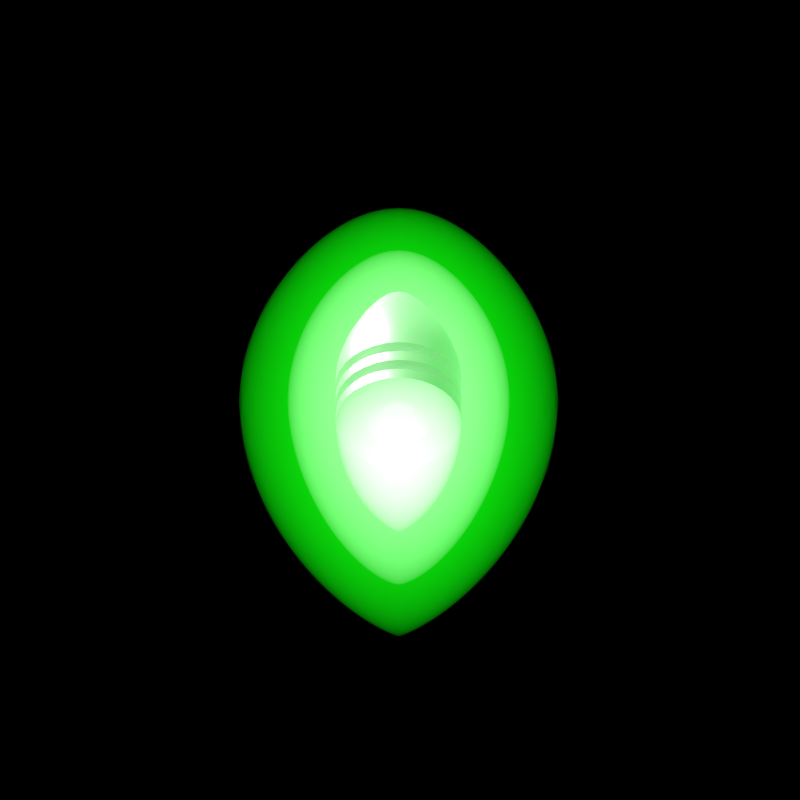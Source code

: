# Source: Large_Hybrid_Fusion.blend  (saved by Blender 3.0.42; exported with 4.5.12 LTS)
import bpy
from mathutils import Matrix  # noqa: F401  (used for matrix-valued properties, if any)

bpy.ops.wm.read_factory_settings(use_empty=True)
scene = bpy.context.scene
scene.name = 'Scene'

# ---- collections
col_outfit_camera = bpy.data.collections.new('Outfit Camera'); scene.collection.children.link(col_outfit_camera)
col_top_camera = bpy.data.collections.new('Top Camera'); scene.collection.children.link(col_top_camera)
col_nova_camera = bpy.data.collections.new('Nova Camera'); scene.collection.children.link(col_nova_camera)
col_outfit = bpy.data.collections.new('Outfit'); scene.collection.children.link(col_outfit)

# ---- materials (node trees are filled in below, after node groups)
mat_material = bpy.data.materials.new('Material')
mat_bullet = bpy.data.materials.new('Bullet')
mat_bullet.diffuse_color = (0.6172, 0.6172, 0.6172, 1.0)
mat_inner_glow = bpy.data.materials.new('Inner Glow')
mat_inner_glow.diffuse_color = (1.0, 1.0, 1.0, 1.0)
mat_outer_glow = bpy.data.materials.new('Outer Glow')
mat_outer_glow.diffuse_color = (0.5457, 1.0, 0.5457, 1.0)
mat_outer_green = bpy.data.materials.new('Outer Green')
mat_outer_green.diffuse_color = (0.005181, 0.9911, 0.005182, 1.0)

# ---- node groups
ng_auto_smooth = bpy.data.node_groups.new('Auto Smooth', 'GeometryNodeTree')
_s = ng_auto_smooth.interface.new_socket(name='Geometry', in_out='OUTPUT', socket_type='NodeSocketGeometry')
_s = ng_auto_smooth.interface.new_socket(name='Geometry', in_out='INPUT', socket_type='NodeSocketGeometry')
_s = ng_auto_smooth.interface.new_socket(name='Angle', in_out='INPUT', socket_type='NodeSocketFloat')
_s.subtype = 'ANGLE'
_s.min_value = 0.0
_s.max_value = 3.142
ng_auto_smooth.is_modifier = True
_N = ng_auto_smooth.nodes; _L = ng_auto_smooth.links
n0 = _N.new('NodeGroupOutput'); n0.name = 'Group Output'; n0.location = (480, -100)
n1 = _N.new('NodeGroupInput'); n1.name = 'Group Input'; n1.location = (-420, -300)
n2 = _N.new('NodeGroupInput'); n2.name = 'Group Input.001'; n2.location = (-60, -100)
n3 = _N.new('GeometryNodeSetShadeSmooth'); n3.name = 'Set Shade Smooth'; n3.location = (120, -100)
n3.domain = 'EDGE'
n4 = _N.new('GeometryNodeSetShadeSmooth'); n4.name = 'Set Shade Smooth.001'; n4.location = (300, -100)
n5 = _N.new('GeometryNodeInputMeshEdgeAngle'); n5.name = 'Edge Angle'; n5.location = (-420, -220)
n6 = _N.new('GeometryNodeInputEdgeSmooth'); n6.name = 'Is Edge Smooth'; n6.location = (-60, -160)
n7 = _N.new('GeometryNodeInputShadeSmooth'); n7.name = 'Is Face Smooth'; n7.location = (-240, -340)
n8 = _N.new('FunctionNodeBooleanMath'); n8.name = 'Boolean Math'; n8.location = (-60, -220)
n9 = _N.new('FunctionNodeCompare'); n9.name = 'Compare'; n9.location = (-240, -180)
n9.operation = 'LESS_EQUAL'
_L.new(n5.outputs[0], n9.inputs[0])
_L.new(n4.outputs[0], n0.inputs[0])
_L.new(n1.outputs[1], n9.inputs[1])
_L.new(n9.outputs[0], n8.inputs[0])
_L.new(n7.outputs[0], n8.inputs[1])
_L.new(n2.outputs[0], n3.inputs[0])
_L.new(n6.outputs[0], n3.inputs[1])
_L.new(n3.outputs[0], n4.inputs[0])
_L.new(n8.outputs[0], n3.inputs[2])
n0.is_active_output = True

# ---- material node trees
mat_material.use_nodes = True; mat_material.node_tree.nodes.clear()
_N = mat_material.node_tree.nodes; _L = mat_material.node_tree.links
n0 = _N.new('ShaderNodeOutputMaterial'); n0.name = 'Material Output'; n0.location = (300, 300)
n1 = _N.new('ShaderNodeEmission'); n1.name = 'Emission'; n1.location = (10, 300)
n1.inputs[1].default_value = 0.5
_L.new(n1.outputs[0], n0.inputs[0])
n0.is_active_output = True
mat_bullet.use_nodes = True; mat_bullet.node_tree.nodes.clear()
_N = mat_bullet.node_tree.nodes; _L = mat_bullet.node_tree.links
n0 = _N.new('ShaderNodeOutputMaterial'); n0.name = 'Material Output'; n0.location = (300, 300)
n1 = _N.new('ShaderNodeBsdfPrincipled'); n1.name = 'Principled BSDF'; n1.location = (10, 300)
n1.distribution = 'GGX'
n1.subsurface_method = 'BURLEY'
n1.inputs[0].default_value = (0.6172, 0.6172, 0.6172, 1.0)
n1.inputs[1].default_value = 0.7
n1.inputs[3].default_value = 1.45
n1.inputs[27].default_value = (0.0, 0.0, 0.0, 1.0)
n1.inputs[28].default_value = 1.0
_L.new(n1.outputs[0], n0.inputs[0])
n0.is_active_output = True
mat_inner_glow.use_nodes = True; mat_inner_glow.node_tree.nodes.clear()
_N = mat_inner_glow.node_tree.nodes; _L = mat_inner_glow.node_tree.links
n0 = _N.new('ShaderNodeOutputMaterial'); n0.name = 'Material Output'; n0.location = (337, 300)
n1 = _N.new('ShaderNodeEmission'); n1.name = 'Emission'; n1.location = (-87, 262)
n1.inputs[1].default_value = 0.8
_L.new(n1.outputs[0], n0.inputs[1])
n0.is_active_output = True
mat_outer_glow.use_nodes = True; mat_outer_glow.node_tree.nodes.clear()
_N = mat_outer_glow.node_tree.nodes; _L = mat_outer_glow.node_tree.links
n0 = _N.new('ShaderNodeOutputMaterial'); n0.name = 'Material Output'; n0.location = (337, 300)
n1 = _N.new('ShaderNodeEmission'); n1.name = 'Emission'; n1.location = (-87, 262)
n1.inputs[0].default_value = (0.5457, 1.0, 0.5457, 1.0)
n1.inputs[1].default_value = 0.4
_L.new(n1.outputs[0], n0.inputs[1])
n0.is_active_output = True
mat_outer_green.use_nodes = True; mat_outer_green.node_tree.nodes.clear()
_N = mat_outer_green.node_tree.nodes; _L = mat_outer_green.node_tree.links
n0 = _N.new('ShaderNodeOutputMaterial'); n0.name = 'Material Output'; n0.location = (337, 300)
n1 = _N.new('ShaderNodeEmission'); n1.name = 'Emission'; n1.location = (-87, 262)
n1.inputs[0].default_value = (0.005181, 0.9911, 0.005182, 1.0)
n1.inputs[1].default_value = 0.4
_L.new(n1.outputs[0], n0.inputs[1])
n0.is_active_output = True

# ---- world
world_world = bpy.data.worlds.new('World'); scene.world = world_world
world_world.color = (0.0, 0.0, 0.0)
world_world.use_sun_shadow = False
world_world.sun_shadow_jitter_overblur = 0.0
world_world.cycles.sampling_method = 'NONE'
world_world.cycles.sample_map_resolution = 256

# ---- cameras
cam_camera_002 = bpy.data.cameras.new('Camera.002')
cam_camera_002.type = 'ORTHO'
cam_camera_002.clip_end = 100.0
cam_camera_002.lens = 441.0
cam_camera_002.sensor_width = 32.0
cam_camera_002.sensor_height = 18.0
cam_camera_002.ortho_scale = 1.1
cam_camera_002.show_background_images = True
cam_camera_002.dof.focus_distance = 0.0
cam_camera_001 = bpy.data.cameras.new('Camera.001')
cam_camera_001.type = 'ORTHO'
cam_camera_001.clip_end = 100.0
cam_camera_001.lens = 170.0
cam_camera_001.sensor_width = 32.0
cam_camera_001.sensor_height = 18.0
cam_camera_001.ortho_scale = 5.0
cam_camera_001.show_composition_thirds = True
cam_camera_001.dof.focus_distance = 0.0
cam_camera_003 = bpy.data.cameras.new('Camera.003')
cam_camera_003.type = 'ORTHO'
cam_camera_003.clip_end = 100.0
cam_camera_003.lens = 170.0
cam_camera_003.sensor_width = 32.0
cam_camera_003.sensor_height = 18.0
cam_camera_003.ortho_scale = 5.0
cam_camera_003.show_composition_thirds = True
cam_camera_003.dof.focus_distance = 0.0

# ---- lights
light_lamp_002 = bpy.data.lights.new('Lamp.002', 'POINT')
light_lamp_002.transmission_factor = 0.0
light_lamp_002.cutoff_distance = 30.0
light_lamp_002.energy = 500.0
light_lamp_002.shadow_buffer_clip_start = 1.001
light_lamp_002.shadow_soft_size = 1.0
light_lamp_002.shadow_maximum_resolution = 0.006
light_lamp_002.use_absolute_resolution = True
light_lamp_002.cycles.use_multiple_importance_sampling = False
light_sun_002 = bpy.data.lights.new('Sun.002', 'SUN')
light_sun_002.transmission_factor = 0.0
light_sun_002.angle = 1.571
light_sun_002.energy = 2.5
light_sun_002.shadow_buffer_clip_start = 0.5
light_sun_002.shadow_soft_size = 1.0
light_sun_002.shadow_cascade_max_distance = 1000.0
light_sun_002.cycles.use_multiple_importance_sampling = False
light_point_001 = bpy.data.lights.new('Point.001', 'POINT')
light_point_001.color = (0.7187, 0.8527, 1.0)
light_point_001.transmission_factor = 0.0
light_point_001.energy = 2000.0
light_point_001.shadow_buffer_clip_start = 0.5
light_point_001.shadow_soft_size = 0.1
light_point_001.shadow_maximum_resolution = 0.006
light_point_001.use_absolute_resolution = True
light_point_001.cycles.use_multiple_importance_sampling = False
light_sun_001 = bpy.data.lights.new('Sun.001', 'SUN')
light_sun_001.transmission_factor = 0.0
light_sun_001.angle = 0.1993
light_sun_001.energy = 5.0
light_sun_001.shadow_buffer_clip_start = 0.5
light_sun_001.shadow_soft_size = 0.1
light_sun_001.shadow_cascade_max_distance = 1000.0
light_sun_001.cycles.use_multiple_importance_sampling = False
light_point_002 = bpy.data.lights.new('Point.002', 'POINT')
light_point_002.color = (0.7187, 0.8527, 1.0)
light_point_002.transmission_factor = 0.0
light_point_002.energy = 2000.0
light_point_002.shadow_buffer_clip_start = 0.5
light_point_002.shadow_soft_size = 0.1
light_point_002.shadow_maximum_resolution = 0.006
light_point_002.use_absolute_resolution = True
light_point_002.cycles.use_multiple_importance_sampling = False
light_sun_003 = bpy.data.lights.new('Sun.003', 'SUN')
light_sun_003.transmission_factor = 0.0
light_sun_003.angle = 0.1993
light_sun_003.energy = 5.0
light_sun_003.shadow_buffer_clip_start = 0.5
light_sun_003.shadow_soft_size = 0.1
light_sun_003.shadow_cascade_max_distance = 1000.0
light_sun_003.cycles.use_multiple_importance_sampling = False

# ---- meshes
me_mesh = bpy.data.meshes.new('Mesh')
me_mesh.from_pydata([(0.0, 0.0, 0.0), (0.05143, 0.01335, 0.0), (0.1069, 0.05095, 0.0), (0.1647, 0.1092, 0.0), (0.2234, 0.1844, 0.0), (0.2812, 0.2729, 0.0), (0.3365, 0.3712, 0.0), (0.3878, 0.4754, 0.0), (0.4334, 0.5821, 0.0), (0.4716, 0.6876, 0.0), (0.501, 0.7882, 0.0), (0.5198, 0.8802, 0.0), (0.5264, 0.9601, 0.0), (0.0, 0.0, 0.0), (0.05044, 0.01335, 0.01003), (0.1048, 0.05095, 0.02085), (0.1616, 0.1092, 0.03214), (0.2191, 0.1844, 0.04358), (0.2758, 0.2729, 0.05485), (0.33, 0.3712, 0.06565), (0.3803, 0.4754, 0.07565), (0.425, 0.5821, 0.08455), (0.4626, 0.6876, 0.09201), (0.4914, 0.7882, 0.09774), (0.5098, 0.8802, 0.1014), (0.5163, 0.9601, 0.1027), (0.0, 0.0, 0.0), (0.04751, 0.01335, 0.01968), (0.09874, 0.05095, 0.0409), (0.1522, 0.1092, 0.06304), (0.2064, 0.1844, 0.08548), (0.2598, 0.2729, 0.1076), (0.3109, 0.3712, 0.1288), (0.3583, 0.4754, 0.1484), (0.4004, 0.5821, 0.1658), (0.4357, 0.6876, 0.1805), (0.4628, 0.7882, 0.1917), (0.4802, 0.8802, 0.1989), (0.4863, 0.9601, 0.2014), (0.0, 0.0, 0.0), (0.04276, 0.01335, 0.02857), (0.08886, 0.05095, 0.05938), (0.137, 0.1092, 0.09152), (0.1857, 0.1844, 0.1241), (0.2338, 0.2729, 0.1562), (0.2798, 0.3712, 0.187), (0.3224, 0.4754, 0.2154), (0.3603, 0.5821, 0.2408), (0.3922, 0.6876, 0.262), (0.4165, 0.7882, 0.2783), (0.4322, 0.8802, 0.2888), (0.4377, 0.9601, 0.2924), (0.0, 0.0, 0.0), (0.03636, 0.01335, 0.03636), (0.07557, 0.05095, 0.07557), (0.1165, 0.1092, 0.1165), (0.1579, 0.1844, 0.1579), (0.1988, 0.2729, 0.1988), (0.2379, 0.3712, 0.2379), (0.2742, 0.4754, 0.2742), (0.3064, 0.5821, 0.3064), (0.3335, 0.6876, 0.3335), (0.3542, 0.7882, 0.3542), (0.3675, 0.8802, 0.3675), (0.3722, 0.9601, 0.3722), (0.0, 0.0, 0.0), (0.02857, 0.01335, 0.04276), (0.05938, 0.05095, 0.08886), (0.09152, 0.1092, 0.137), (0.1241, 0.1844, 0.1857), (0.1562, 0.2729, 0.2338), (0.187, 0.3712, 0.2798), (0.2154, 0.4754, 0.3224), (0.2408, 0.5821, 0.3603), (0.262, 0.6876, 0.3922), (0.2783, 0.7882, 0.4165), (0.2888, 0.8802, 0.4322), (0.2924, 0.9601, 0.4377), (0.0, 0.0, 0.0), (0.01968, 0.01335, 0.04751), (0.0409, 0.05095, 0.09874), (0.06304, 0.1092, 0.1522), (0.08548, 0.1844, 0.2064), (0.1076, 0.2729, 0.2598), (0.1288, 0.3712, 0.3109), (0.1484, 0.4754, 0.3583), (0.1658, 0.5821, 0.4004), (0.1805, 0.6876, 0.4357), (0.1917, 0.7882, 0.4628), (0.1989, 0.8802, 0.4802), (0.2014, 0.9601, 0.4863), (0.0, 0.0, 0.0), (0.01003, 0.01335, 0.05044), (0.02085, 0.05095, 0.1048), (0.03214, 0.1092, 0.1616), (0.04358, 0.1844, 0.2191), (0.05485, 0.2729, 0.2758), (0.06565, 0.3712, 0.33), (0.07565, 0.4754, 0.3803), (0.08455, 0.5821, 0.425), (0.09201, 0.6876, 0.4626), (0.09774, 0.7882, 0.4914), (0.1014, 0.8802, 0.5098), (0.1027, 0.9601, 0.5163), (0.0, 0.0, 0.0), (-3.725e-09, 0.01335, 0.05143), (3.725e-09, 0.05095, 0.1069), (0.0, 0.1092, 0.1647), (1.118e-08, 0.1844, 0.2234), (1.49e-08, 0.2729, 0.2812), (2.235e-08, 0.3712, 0.3365), (1.49e-08, 0.4754, 0.3878), (9.686e-08, 0.5821, 0.4334), (8.941e-08, 0.6876, 0.4716), (1.118e-07, 0.7882, 0.501), (1.043e-07, 0.8802, 0.5198), (1.043e-07, 0.9601, 0.5264), (0.5264, 1.487, 0.0), (0.5163, 1.487, 0.1027), (0.4863, 1.487, 0.2014), (0.4377, 1.487, 0.2924), (0.3722, 1.487, 0.3722), (0.2924, 1.487, 0.4377), (0.2014, 1.487, 0.4863), (0.1027, 1.487, 0.5163), (1.043e-07, 1.487, 0.5264), (0.4863, 1.066, 0.2014), (0.4863, 1.171, 0.2014), (0.4863, 1.276, 0.2014), (0.4863, 1.382, 0.2014), (0.4377, 1.382, 0.2924), (0.4377, 1.276, 0.2924), (0.4377, 1.171, 0.2924), (0.4377, 1.066, 0.2924), (0.2014, 1.066, 0.4863), (0.2014, 1.171, 0.4863), (0.2014, 1.276, 0.4863), (0.2014, 1.382, 0.4863), (0.1027, 1.382, 0.5163), (0.1027, 1.276, 0.5163), (0.1027, 1.171, 0.5163), (0.1027, 1.066, 0.5163), (0.2924, 1.066, 0.4377), (0.2924, 1.171, 0.4377), (0.2924, 1.276, 0.4377), (0.2924, 1.382, 0.4377), (0.5264, 1.066, 0.0), (0.5264, 1.171, 0.0), (0.5264, 1.276, 0.0), (0.5264, 1.382, 0.0), (0.5163, 1.382, 0.1027), (0.5163, 1.276, 0.1027), (0.5163, 1.171, 0.1027), (0.5163, 1.066, 0.1027), (0.3722, 1.066, 0.3722), (0.3722, 1.171, 0.3722), (0.3722, 1.276, 0.3722), (0.3722, 1.382, 0.3722), (1.043e-07, 1.382, 0.5264), (1.043e-07, 1.276, 0.5264), (1.043e-07, 1.171, 0.5264), (1.043e-07, 1.066, 0.5264), (0.3891, 1.066, 0.1612), (0.3891, 1.171, 0.1612), (0.3501, 1.171, 0.234), (0.3501, 1.066, 0.234), (0.1612, 1.066, 0.3891), (0.1612, 1.171, 0.3891), (0.08216, 1.171, 0.413), (0.08216, 1.066, 0.413), (0.234, 1.066, 0.3501), (0.234, 1.171, 0.3501), (0.4211, 1.066, 0.0), (0.4211, 1.171, 0.0), (0.413, 1.171, 0.08216), (0.413, 1.066, 0.08216), (0.2978, 1.066, 0.2978), (0.2978, 1.171, 0.2978), (8.345e-08, 1.171, 0.4211), (8.345e-08, 1.066, 0.4211), (0.3891, 1.276, 0.1612), (0.3891, 1.382, 0.1612), (0.3501, 1.382, 0.234), (0.3501, 1.276, 0.234), (0.1612, 1.276, 0.3891), (0.1612, 1.382, 0.3891), (0.08216, 1.382, 0.413), (0.08216, 1.276, 0.413), (0.234, 1.276, 0.3501), (0.234, 1.382, 0.3501), (0.4211, 1.276, 0.0), (0.4211, 1.382, 0.0), (0.413, 1.382, 0.08216), (0.413, 1.276, 0.08216), (0.2978, 1.276, 0.2978), (0.2978, 1.382, 0.2978), (8.345e-08, 1.382, 0.4211), (8.345e-08, 1.276, 0.4211), (0.2632, 1.487, 0.0), (0.2581, 1.487, 0.05135), (0.2432, 1.487, 0.1007), (0.2188, 1.487, 0.1462), (0.1861, 1.487, 0.1861), (0.1462, 1.487, 0.2188), (0.1007, 1.487, 0.2432), (0.05135, 1.487, 0.2581), (5.215e-08, 1.487, 0.2632), (0.1316, 1.382, 0.0), (0.1291, 1.382, 0.02567), (0.1216, 1.382, 0.05036), (0.1094, 1.382, 0.07311), (0.09305, 1.382, 0.09305), (0.07311, 1.382, 0.1094), (0.05036, 1.382, 0.1216), (0.02567, 1.382, 0.1291), (2.608e-08, 1.382, 0.1316), (2.608e-08, 1.382, 0.0)], [], [(7, 8, 21, 20), (4, 5, 18, 17), (11, 12, 25, 24), (1, 2, 15, 14), (8, 9, 22, 21), (5, 6, 19, 18), (2, 3, 16, 15), (9, 10, 23, 22), (6, 7, 20, 19), (3, 4, 17, 16), (10, 11, 24, 23), (0, 1, 14, 13), (15, 16, 29, 28), (22, 23, 36, 35), (19, 20, 33, 32), (16, 17, 30, 29), (23, 24, 37, 36), (13, 14, 27, 26), (20, 21, 34, 33), (17, 18, 31, 30), (24, 25, 38, 37), (14, 15, 28, 27), (21, 22, 35, 34), (18, 19, 32, 31), (30, 31, 44, 43), (37, 38, 51, 50), (27, 28, 41, 40), (34, 35, 48, 47), (31, 32, 45, 44), (28, 29, 42, 41), (35, 36, 49, 48), (32, 33, 46, 45), (29, 30, 43, 42), (36, 37, 50, 49), (26, 27, 40, 39), (33, 34, 47, 46), (42, 43, 56, 55), (49, 50, 63, 62), (39, 40, 53, 52), (46, 47, 60, 59), (43, 44, 57, 56), (50, 51, 64, 63), (40, 41, 54, 53), (47, 48, 61, 60), (44, 45, 58, 57), (41, 42, 55, 54), (48, 49, 62, 61), (45, 46, 59, 58), (57, 58, 71, 70), (54, 55, 68, 67), (61, 62, 75, 74), (58, 59, 72, 71), (55, 56, 69, 68), (62, 63, 76, 75), (52, 53, 66, 65), (59, 60, 73, 72), (56, 57, 70, 69), (63, 64, 77, 76), (53, 54, 67, 66), (60, 61, 74, 73), (69, 70, 83, 82), (76, 77, 90, 89), (66, 67, 80, 79), (73, 74, 87, 86), (70, 71, 84, 83), (67, 68, 81, 80), (74, 75, 88, 87), (71, 72, 85, 84), (68, 69, 82, 81), (75, 76, 89, 88), (65, 66, 79, 78), (72, 73, 86, 85), (84, 85, 98, 97), (81, 82, 95, 94), (88, 89, 102, 101), (78, 79, 92, 91), (85, 86, 99, 98), (82, 83, 96, 95), (89, 90, 103, 102), (79, 80, 93, 92), (86, 87, 100, 99), (83, 84, 97, 96), (80, 81, 94, 93), (87, 88, 101, 100), (96, 97, 110, 109), (93, 94, 107, 106), (100, 101, 114, 113), (97, 98, 111, 110), (94, 95, 108, 107), (101, 102, 115, 114), (91, 92, 105, 104), (98, 99, 112, 111), (95, 96, 109, 108), (102, 103, 116, 115), (92, 93, 106, 105), (99, 100, 113, 112), (130, 129, 119, 120), (138, 137, 123, 124), (137, 145, 122, 123), (150, 149, 117, 118), (129, 150, 118, 119), (145, 157, 121, 122), (158, 138, 124, 125), (157, 130, 120, 121), (64, 51, 133, 154), (143, 135, 167, 171), (155, 132, 131, 156), (157, 145, 189, 195), (116, 103, 141, 161), (133, 126, 162, 165), (160, 140, 139, 159), (151, 148, 190, 193), (77, 64, 154, 142), (152, 127, 163, 174), (143, 155, 156, 144), (130, 157, 195, 182), (38, 25, 153, 126), (134, 142, 170, 166), (127, 152, 151, 128), (144, 156, 194, 188), (25, 12, 146, 153), (140, 160, 178, 168), (152, 147, 148, 151), (156, 131, 183, 194), (90, 77, 142, 134), (126, 153, 175, 162), (135, 143, 144, 136), (103, 90, 134, 141), (161, 141, 169, 179), (140, 135, 136, 139), (129, 130, 182, 181), (51, 38, 126, 133), (135, 140, 168, 167), (132, 127, 128, 131), (145, 137, 185, 189), (176, 165, 164, 177), (179, 169, 168, 178), (170, 176, 177, 171), (162, 175, 174, 163), (175, 172, 173, 174), (166, 170, 171, 167), (169, 166, 167, 168), (165, 162, 163, 164), (127, 132, 164, 163), (154, 133, 165, 176), (142, 154, 176, 170), (132, 155, 177, 164), (153, 146, 172, 175), (155, 143, 171, 177), (141, 134, 166, 169), (147, 152, 174, 173), (194, 183, 182, 195), (197, 187, 186, 196), (188, 194, 195, 189), (180, 193, 192, 181), (193, 190, 191, 192), (184, 188, 189, 185), (187, 184, 185, 186), (183, 180, 181, 182), (139, 136, 184, 187), (149, 150, 192, 191), (137, 138, 186, 185), (159, 139, 187, 197), (128, 151, 193, 180), (138, 158, 196, 186), (136, 144, 188, 184), (150, 129, 181, 192), (131, 128, 180, 183), (125, 124, 205, 206), (123, 122, 203, 204), (121, 120, 201, 202), (119, 118, 199, 200), (124, 123, 204, 205), (122, 121, 202, 203), (120, 119, 200, 201), (118, 117, 198, 199), (205, 204, 213, 214), (203, 202, 211, 212), (201, 200, 209, 210), (199, 198, 207, 208), (206, 205, 214, 215), (204, 203, 212, 213), (202, 201, 210, 211), (200, 199, 208, 209), (207, 216, 215, 214, 213, 212, 211, 210, 209, 208)])
me_mesh.polygons.foreach_set('use_smooth', [True] * 185)
me_mesh.materials.append(mat_bullet)
me_mesh.use_remesh_fix_poles = True
me_mesh.use_remesh_preserve_attributes = False
me_mesh.update()
me_mesh_003 = bpy.data.meshes.new('Mesh.003')
me_mesh_003.from_pydata([(2.98e-08, 0.9696, 0.0), (0.037, 0.93, 0.0), (0.07753, 0.8811, 0.0), (0.1203, 0.8235, 0.0), (0.164, 0.7577, 0.0), (0.2074, 0.6843, 0.0), (0.2492, 0.6037, 0.0), (0.288, 0.5165, 0.0), (0.3227, 0.4232, 0.0), (0.3519, 0.3244, 0.0), (0.3744, 0.2206, 0.0), (0.3888, 0.1123, 0.0), (0.3939, 0.0, 0.0), (0.03629, 0.93, 0.007219), (0.07604, 0.8811, 0.01513), (0.118, 0.8235, 0.02347), (0.1609, 0.7577, 0.032), (0.2034, 0.6843, 0.04046), (0.2444, 0.6037, 0.04861), (0.2825, 0.5165, 0.05619), (0.3165, 0.4232, 0.06296), (0.3452, 0.3244, 0.06865), (0.3672, 0.2206, 0.07304), (0.3813, 0.1123, 0.07585), (0.3863, -1.032e-08, 0.07684), (0.03419, 0.93, 0.01416), (0.07163, 0.8811, 0.02967), (0.1111, 0.8235, 0.04603), (0.1515, 0.7577, 0.06276), (0.1916, 0.6843, 0.07936), (0.2302, 0.6037, 0.09535), (0.2661, 0.5165, 0.1102), (0.2981, 0.4232, 0.1235), (0.3251, 0.3244, 0.1347), (0.3459, 0.2206, 0.1433), (0.3592, 0.1123, 0.1488), (0.3639, -2.025e-08, 0.1507), (0.03077, 0.93, 0.02056), (0.06446, 0.8811, 0.04307), (0.1, 0.8235, 0.06683), (0.1364, 0.7577, 0.09112), (0.1724, 0.6843, 0.1152), (0.2072, 0.6037, 0.1384), (0.2395, 0.5165, 0.16), (0.2683, 0.4232, 0.1793), (0.2926, 0.3244, 0.1955), (0.3113, 0.2206, 0.208), (0.3233, 0.1123, 0.216), (0.3275, -2.94e-08, 0.2188), (0.02617, 0.93, 0.02617), (0.05482, 0.8811, 0.05482), (0.08506, 0.8235, 0.08506), (0.116, 0.7577, 0.116), (0.1466, 0.6843, 0.1466), (0.1762, 0.6037, 0.1762), (0.2037, 0.5165, 0.2037), (0.2282, 0.4232, 0.2282), (0.2488, 0.3244, 0.2488), (0.2647, 0.2206, 0.2647), (0.2749, 0.1123, 0.2749), (0.2785, -3.742e-08, 0.2785), (0.02056, 0.93, 0.03077), (0.04307, 0.8811, 0.06446), (0.06683, 0.8235, 0.1), (0.09112, 0.7577, 0.1364), (0.1152, 0.6843, 0.1724), (0.1384, 0.6037, 0.2072), (0.16, 0.5165, 0.2395), (0.1793, 0.4232, 0.2683), (0.1955, 0.3244, 0.2926), (0.208, 0.2206, 0.3113), (0.216, 0.1123, 0.3233), (0.2188, -4.4e-08, 0.3275), (0.01416, 0.93, 0.03419), (0.02967, 0.8811, 0.07163), (0.04603, 0.8235, 0.1111), (0.06276, 0.7577, 0.1515), (0.07936, 0.6843, 0.1916), (0.09535, 0.6037, 0.2302), (0.1102, 0.5165, 0.2661), (0.1235, 0.4232, 0.2981), (0.1347, 0.3244, 0.3251), (0.1433, 0.2206, 0.3459), (0.1488, 0.1123, 0.3592), (0.1507, -4.889e-08, 0.3639), (0.007219, 0.93, 0.03629), (0.01513, 0.8811, 0.07604), (0.02347, 0.8235, 0.118), (0.032, 0.7577, 0.1609), (0.04046, 0.6843, 0.2034), (0.04861, 0.6037, 0.2444), (0.05619, 0.5165, 0.2825), (0.06296, 0.4232, 0.3165), (0.06865, 0.3244, 0.3452), (0.07304, 0.2206, 0.3672), (0.07585, 0.1123, 0.3813), (0.07684, -5.19e-08, 0.3863), (1.192e-07, 0.93, 0.037), (1.192e-07, 0.8811, 0.07753), (8.941e-08, 0.8235, 0.1203), (8.941e-08, 0.7577, 0.164), (8.941e-08, 0.6843, 0.2074), (5.96e-08, 0.6037, 0.2492), (5.96e-08, 0.5165, 0.288), (2.98e-08, 0.4232, 0.3227), (0.0, 0.3244, 0.3519), (-2.98e-08, 0.2206, 0.3744), (-2.98e-08, 0.1123, 0.3888), (-2.98e-08, -5.292e-08, 0.3939)], [], [(6, 18, 19, 7), (3, 15, 16, 4), (10, 22, 23, 11), (0, 13, 1), (7, 19, 20, 8), (4, 16, 17, 5), (11, 23, 24, 12), (1, 13, 14, 2), (8, 20, 21, 9), (5, 17, 18, 6), (2, 14, 15, 3), (9, 21, 22, 10), (23, 35, 36, 24), (13, 25, 26, 14), (20, 32, 33, 21), (17, 29, 30, 18), (14, 26, 27, 15), (21, 33, 34, 22), (18, 30, 31, 19), (15, 27, 28, 16), (22, 34, 35, 23), (0, 25, 13), (19, 31, 32, 20), (16, 28, 29, 17), (27, 39, 40, 28), (34, 46, 47, 35), (0, 37, 25), (31, 43, 44, 32), (28, 40, 41, 29), (35, 47, 48, 36), (25, 37, 38, 26), (32, 44, 45, 33), (29, 41, 42, 30), (26, 38, 39, 27), (33, 45, 46, 34), (30, 42, 43, 31), (38, 50, 51, 39), (45, 57, 58, 46), (42, 54, 55, 43), (39, 51, 52, 40), (46, 58, 59, 47), (0, 49, 37), (43, 55, 56, 44), (40, 52, 53, 41), (47, 59, 60, 48), (37, 49, 50, 38), (44, 56, 57, 45), (41, 53, 54, 42), (52, 64, 65, 53), (59, 71, 72, 60), (49, 61, 62, 50), (56, 68, 69, 57), (53, 65, 66, 54), (50, 62, 63, 51), (57, 69, 70, 58), (54, 66, 67, 55), (51, 63, 64, 52), (58, 70, 71, 59), (0, 61, 49), (55, 67, 68, 56), (63, 75, 76, 64), (70, 82, 83, 71), (0, 73, 61), (67, 79, 80, 68), (64, 76, 77, 65), (71, 83, 84, 72), (61, 73, 74, 62), (68, 80, 81, 69), (65, 77, 78, 66), (62, 74, 75, 63), (69, 81, 82, 70), (66, 78, 79, 67), (77, 89, 90, 78), (74, 86, 87, 75), (81, 93, 94, 82), (78, 90, 91, 79), (75, 87, 88, 76), (82, 94, 95, 83), (0, 85, 73), (79, 91, 92, 80), (76, 88, 89, 77), (83, 95, 96, 84), (73, 85, 86, 74), (80, 92, 93, 81), (88, 100, 101, 89), (95, 107, 108, 96), (85, 97, 98, 86), (92, 104, 105, 93), (89, 101, 102, 90), (86, 98, 99, 87), (93, 105, 106, 94), (90, 102, 103, 91), (87, 99, 100, 88), (94, 106, 107, 95), (0, 97, 85), (91, 103, 104, 92)])
me_mesh_003.polygons.foreach_set('use_smooth', [True] * 96)
me_mesh_003.materials.append(mat_inner_glow)
me_mesh_003.use_remesh_fix_poles = True
me_mesh_003.use_remesh_preserve_attributes = False
me_mesh_003.update()
me_mesh_003.normals_split_custom_set([tuple(v) for v in zip(*[iter([0.8975, 0.432, 0.08845, 0.8842, 0.4332, 0.175, 0.9082, 0.3773, 0.1812, 0.922, 0.3764, 0.09086, 0.8154, 0.5732, 0.08043, 0.8031, 0.5743, 0.1587, 0.8313, 0.5304, 0.1662, 0.8444, 0.5293, 0.08324, 0.9805, 0.1713, 0.09658, 0.9664, 0.1714, 0.1917, 0.9769, 0.08845, 0.1943, 0.9913, 0.08837, 0.09764, 0.7107, 0.6714, 0.21, 0.7368, 0.6598, 0.1478, 0.7485, 0.659, 0.07389, 0.922, 0.3764, 0.09086, 0.9082, 0.3773, 0.1812, 0.9305, 0.3155, 0.186, 0.9446, 0.3149, 0.09308, 0.8444, 0.5293, 0.08324, 0.8313, 0.5304, 0.1662, 0.8582, 0.4838, 0.1715, 0.8716, 0.4827, 0.08591, 0.9913, 0.08837, 0.09764, 0.9769, 0.08845, 0.1943, 0.9798, 0.04529, 0.1949, 0.9942, 0.04507, 0.09792, 0.7485, 0.659, 0.07389, 0.7368, 0.6598, 0.1478, 0.7719, 0.6166, 0.1547, 0.7842, 0.6156, 0.07737, 0.9446, 0.3149, 0.09308, 0.9305, 0.3155, 0.186, 0.9504, 0.247, 0.189, 0.9645, 0.2465, 0.09502, 0.8716, 0.4827, 0.08591, 0.8582, 0.4838, 0.1715, 0.8842, 0.4332, 0.175, 0.8975, 0.432, 0.08845, 0.7842, 0.6156, 0.07737, 0.7719, 0.6166, 0.1547, 0.8031, 0.5743, 0.1587, 0.8154, 0.5732, 0.08043, 0.9645, 0.2465, 0.09502, 0.9504, 0.247, 0.189, 0.9664, 0.1714, 0.1917, 0.9805, 0.1713, 0.09658, 0.9769, 0.08845, 0.1943, 0.9203, 0.08845, 0.3812, 0.9229, 0.04529, 0.3823, 0.9798, 0.04529, 0.1949, 0.7368, 0.6598, 0.1478, 0.6946, 0.6599, 0.2864, 0.727, 0.6166, 0.302, 0.7719, 0.6166, 0.1547, 0.9305, 0.3155, 0.186, 0.877, 0.3156, 0.3624, 0.895, 0.247, 0.3715, 0.9504, 0.247, 0.189, 0.8582, 0.4838, 0.1715, 0.8089, 0.4839, 0.334, 0.8325, 0.4331, 0.3454, 0.8842, 0.4332, 0.175, 0.7719, 0.6166, 0.1547, 0.727, 0.6166, 0.302, 0.7561, 0.5742, 0.3141, 0.8031, 0.5743, 0.1587, 0.9504, 0.247, 0.189, 0.895, 0.247, 0.3715, 0.91, 0.1713, 0.3775, 0.9664, 0.1714, 0.1917, 0.8842, 0.4332, 0.175, 0.8325, 0.4331, 0.3454, 0.8553, 0.3773, 0.3552, 0.9082, 0.3773, 0.1812, 0.8031, 0.5743, 0.1587, 0.7561, 0.5742, 0.3141, 0.7829, 0.5304, 0.3252, 0.8313, 0.5304, 0.1662, 0.9664, 0.1714, 0.1917, 0.91, 0.1713, 0.3775, 0.9203, 0.08845, 0.3812, 0.9769, 0.08845, 0.1943, 0.7107, 0.6714, 0.21, 0.6946, 0.6599, 0.2864, 0.7368, 0.6598, 0.1478, 0.9082, 0.3773, 0.1812, 0.8553, 0.3773, 0.3552, 0.877, 0.3156, 0.3624, 0.9305, 0.3155, 0.186, 0.8313, 0.5304, 0.1662, 0.7829, 0.5304, 0.3252, 0.8089, 0.4839, 0.334, 0.8582, 0.4838, 0.1715, 0.7561, 0.5742, 0.3141, 0.6812, 0.5743, 0.4541, 0.7042, 0.5304, 0.472, 0.7829, 0.5304, 0.3252, 0.91, 0.1713, 0.3775, 0.8196, 0.1714, 0.5467, 0.8282, 0.08845, 0.5534, 0.9203, 0.08845, 0.3812, 0.7107, 0.6714, 0.21, 0.6241, 0.6598, 0.4185, 0.6946, 0.6599, 0.2864, 0.8553, 0.3773, 0.3552, 0.7704, 0.3774, 0.5139, 0.7886, 0.3155, 0.5278, 0.877, 0.3156, 0.3624, 0.7829, 0.5304, 0.3252, 0.7042, 0.5304, 0.472, 0.7271, 0.4838, 0.4871, 0.8089, 0.4839, 0.334, 0.9203, 0.08845, 0.3812, 0.8282, 0.08845, 0.5534, 0.8306, 0.04529, 0.555, 0.9229, 0.04529, 0.3823, 0.6946, 0.6599, 0.2864, 0.6241, 0.6598, 0.4185, 0.6539, 0.6166, 0.4384, 0.727, 0.6166, 0.302, 0.877, 0.3156, 0.3624, 0.7886, 0.3155, 0.5278, 0.8053, 0.247, 0.539, 0.895, 0.247, 0.3715, 0.8089, 0.4839, 0.334, 0.7271, 0.4838, 0.4871, 0.7488, 0.4331, 0.5017, 0.8325, 0.4331, 0.3454, 0.727, 0.6166, 0.302, 0.6539, 0.6166, 0.4384, 0.6812, 0.5743, 0.4541, 0.7561, 0.5742, 0.3141, 0.895, 0.247, 0.3715, 0.8053, 0.247, 0.539, 0.8196, 0.1714, 0.5467, 0.91, 0.1713, 0.3775, 0.8325, 0.4331, 0.3454, 0.7488, 0.4331, 0.5017, 0.7704, 0.3774, 0.5139, 0.8553, 0.3773, 0.3552, 0.6539, 0.6166, 0.4384, 0.5575, 0.6167, 0.5558, 0.578, 0.5742, 0.5798, 0.6812, 0.5743, 0.4541, 0.8053, 0.247, 0.539, 0.6852, 0.247, 0.6852, 0.6964, 0.1714, 0.6969, 0.8196, 0.1714, 0.5467, 0.7488, 0.4331, 0.5017, 0.6378, 0.4332, 0.6369, 0.6544, 0.3773, 0.6553, 0.7704, 0.3774, 0.5139, 0.6812, 0.5743, 0.4541, 0.578, 0.5742, 0.5798, 0.599, 0.5304, 0.5998, 0.7042, 0.5304, 0.472, 0.8196, 0.1714, 0.5467, 0.6964, 0.1714, 0.6969, 0.7043, 0.08845, 0.7043, 0.8282, 0.08845, 0.5534, 0.7107, 0.6714, 0.21, 0.5305, 0.6598, 0.5323, 0.6241, 0.6598, 0.4185, 0.7704, 0.3774, 0.5139, 0.6544, 0.3773, 0.6553, 0.6706, 0.3155, 0.6714, 0.7886, 0.3155, 0.5278, 0.7042, 0.5304, 0.472, 0.599, 0.5304, 0.5998, 0.6181, 0.4838, 0.6196, 0.7271, 0.4838, 0.4871, 0.8282, 0.08845, 0.5534, 0.7043, 0.08845, 0.7043, 0.7064, 0.04529, 0.7064, 0.8306, 0.04529, 0.555, 0.6241, 0.6598, 0.4185, 0.5305, 0.6598, 0.5323, 0.5575, 0.6167, 0.5558, 0.6539, 0.6166, 0.4384, 0.7886, 0.3155, 0.5278, 0.6706, 0.3155, 0.6714, 0.6852, 0.247, 0.6852, 0.8053, 0.247, 0.539, 0.7271, 0.4838, 0.4871, 0.6181, 0.4838, 0.6196, 0.6378, 0.4332, 0.6369, 0.7488, 0.4331, 0.5017, 0.599, 0.5304, 0.5998, 0.4717, 0.5305, 0.7043, 0.4855, 0.4838, 0.7282, 0.6181, 0.4838, 0.6196, 0.7043, 0.08845, 0.7043, 0.5534, 0.08845, 0.8282, 0.555, 0.04529, 0.8306, 0.7064, 0.04529, 0.7064, 0.5305, 0.6598, 0.5323, 0.4185, 0.6599, 0.624, 0.4363, 0.6166, 0.6553, 0.5575, 0.6167, 0.5558, 0.6706, 0.3155, 0.6714, 0.5278, 0.3156, 0.7886, 0.5384, 0.247, 0.8057, 0.6852, 0.247, 0.6852, 0.6181, 0.4838, 0.6196, 0.4855, 0.4838, 0.7282, 0.5, 0.4331, 0.7499, 0.6378, 0.4332, 0.6369, 0.5575, 0.6167, 0.5558, 0.4363, 0.6166, 0.6553, 0.454, 0.5742, 0.6813, 0.578, 0.5742, 0.5798, 0.6852, 0.247, 0.6852, 0.5384, 0.247, 0.8057, 0.5469, 0.1713, 0.8195, 0.6964, 0.1714, 0.6969, 0.6378, 0.4332, 0.6369, 0.5, 0.4331, 0.7499, 0.5139, 0.3773, 0.7704, 0.6544, 0.3773, 0.6553, 0.578, 0.5742, 0.5798, 0.454, 0.5742, 0.6813, 0.4717, 0.5305, 0.7043, 0.599, 0.5304, 0.5998, 0.6964, 0.1714, 0.6969, 0.5469, 0.1713, 0.8195, 0.5534, 0.08845, 0.8282, 0.7043, 0.08845, 0.7043, 0.7107, 0.6714, 0.21, 0.4185, 0.6599, 0.624, 0.5305, 0.6598, 0.5323, 0.6544, 0.3773, 0.6553, 0.5139, 0.3773, 0.7704, 0.5278, 0.3156, 0.7886, 0.6706, 0.3155, 0.6714, 0.454, 0.5742, 0.6813, 0.3143, 0.5743, 0.7559, 0.3236, 0.5304, 0.7835, 0.4717, 0.5305, 0.7043, 0.5469, 0.1713, 0.8195, 0.3774, 0.1714, 0.9101, 0.3812, 0.08845, 0.9203, 0.5534, 0.08845, 0.8282, 0.7107, 0.6714, 0.21, 0.2863, 0.6598, 0.6948, 0.4185, 0.6599, 0.624, 0.5139, 0.3773, 0.7704, 0.3552, 0.3774, 0.8552, 0.3626, 0.3155, 0.8769, 0.5278, 0.3156, 0.7886, 0.4717, 0.5305, 0.7043, 0.3236, 0.5304, 0.7835, 0.3341, 0.4838, 0.8089, 0.4855, 0.4838, 0.7282, 0.5534, 0.08845, 0.8282, 0.3812, 0.08845, 0.9203, 0.3823, 0.04529, 0.9229, 0.555, 0.04529, 0.8306, 0.4185, 0.6599, 0.624, 0.2863, 0.6598, 0.6948, 0.3001, 0.6166, 0.7278, 0.4363, 0.6166, 0.6553, 0.5278, 0.3156, 0.7886, 0.3626, 0.3155, 0.8769, 0.3701, 0.247, 0.8955, 0.5384, 0.247, 0.8057, 0.4855, 0.4838, 0.7282, 0.3341, 0.4838, 0.8089, 0.3442, 0.4331, 0.8331, 0.5, 0.4331, 0.7499, 0.4363, 0.6166, 0.6553, 0.3001, 0.6166, 0.7278, 0.3143, 0.5743, 0.7559, 0.454, 0.5742, 0.6813, 0.5384, 0.247, 0.8057, 0.3701, 0.247, 0.8955, 0.3774, 0.1714, 0.9101, 0.5469, 0.1713, 0.8195, 0.5, 0.4331, 0.7499, 0.3442, 0.4331, 0.8331, 0.3552, 0.3774, 0.8552, 0.5139, 0.3773, 0.7704, 0.3341, 0.4838, 0.8089, 0.1718, 0.4839, 0.8581, 0.1748, 0.4331, 0.8842, 0.3442, 0.4331, 0.8331, 0.3001, 0.6166, 0.7278, 0.1547, 0.6167, 0.7718, 0.159, 0.5742, 0.8031, 0.3143, 0.5743, 0.7559, 0.3701, 0.247, 0.8955, 0.1894, 0.2471, 0.9503, 0.1922, 0.1714, 0.9663, 0.3774, 0.1714, 0.9101, 0.3442, 0.4331, 0.8331, 0.1748, 0.4331, 0.8842, 0.1798, 0.3773, 0.9085, 0.3552, 0.3774, 0.8552, 0.3143, 0.5743, 0.7559, 0.159, 0.5742, 0.8031, 0.1645, 0.5304, 0.8316, 0.3236, 0.5304, 0.7835, 0.3774, 0.1714, 0.9101, 0.1922, 0.1714, 0.9663, 0.1943, 0.08845, 0.9769, 0.3812, 0.08845, 0.9203, 0.7107, 0.6714, 0.21, 0.1454, 0.6598, 0.7372, 0.2863, 0.6598, 0.6948, 0.3552, 0.3774, 0.8552, 0.1798, 0.3773, 0.9085, 0.1841, 0.3155, 0.9309, 0.3626, 0.3155, 0.8769, 0.3236, 0.5304, 0.7835, 0.1645, 0.5304, 0.8316, 0.1718, 0.4839, 0.8581, 0.3341, 0.4838, 0.8089, 0.3812, 0.08845, 0.9203, 0.1943, 0.08845, 0.9769, 0.1949, 0.04529, 0.9798, 0.3823, 0.04529, 0.9229, 0.2863, 0.6598, 0.6948, 0.1454, 0.6598, 0.7372, 0.1547, 0.6167, 0.7718, 0.3001, 0.6166, 0.7278, 0.3626, 0.3155, 0.8769, 0.1841, 0.3155, 0.9309, 0.1894, 0.2471, 0.9503, 0.3701, 0.247, 0.8955, 0.1645, 0.5304, 0.8316, 0.08325, 0.5294, 0.8443, 0.08592, 0.4828, 0.8715, 0.1718, 0.4839, 0.8581, 0.1943, 0.08845, 0.9769, 0.09764, 0.08802, 0.9913, 0.09792, 0.04507, 0.9942, 0.1949, 0.04529, 0.9798, 0.1454, 0.6598, 0.7372, 0.07388, 0.6589, 0.7486, 0.07737, 0.6156, 0.7842, 0.1547, 0.6167, 0.7718, 0.1841, 0.3155, 0.9309, 0.09308, 0.3149, 0.9445, 0.09502, 0.2466, 0.9644, 0.1894, 0.2471, 0.9503, 0.1718, 0.4839, 0.8581, 0.08592, 0.4828, 0.8715, 0.08846, 0.4321, 0.8975, 0.1748, 0.4331, 0.8842, 0.1547, 0.6167, 0.7718, 0.07737, 0.6156, 0.7842, 0.08043, 0.5731, 0.8155, 0.159, 0.5742, 0.8031, 0.1894, 0.2471, 0.9503, 0.09502, 0.2466, 0.9644, 0.09659, 0.1713, 0.9805, 0.1922, 0.1714, 0.9663, 0.1748, 0.4331, 0.8842, 0.08846, 0.4321, 0.8975, 0.09085, 0.3762, 0.9221, 0.1798, 0.3773, 0.9085, 0.159, 0.5742, 0.8031, 0.08043, 0.5731, 0.8155, 0.08325, 0.5294, 0.8443, 0.1645, 0.5304, 0.8316, 0.1922, 0.1714, 0.9663, 0.09659, 0.1713, 0.9805, 0.09764, 0.08802, 0.9913, 0.1943, 0.08845, 0.9769, 0.7107, 0.6714, 0.21, 0.07388, 0.6589, 0.7486, 0.1454, 0.6598, 0.7372, 0.1798, 0.3773, 0.9085, 0.09085, 0.3762, 0.9221, 0.09308, 0.3149, 0.9445, 0.1841, 0.3155, 0.9309])] * 3)])
me_mesh_004 = bpy.data.meshes.new('Mesh.004')
me_mesh_004.from_pydata([(-0.6962, 0.0, -0.0001717), (-0.6872, -0.1515, -0.0001717), (-0.6617, -0.3009, -0.0001717), (-0.6221, -0.4461, -0.0001717), (-0.5704, -0.5849, -0.0001717), (-0.5091, -0.7153, -0.0001717), (-0.4404, -0.8352, -0.0001717), (-0.3666, -0.9424, -0.0001717), (-0.2899, -1.035, -0.0001717), (-0.2126, -1.11, -0.0001717), (-0.1371, -1.167, -0.0001717), (-0.06542, -1.203, -0.0001717), (-0.6902, 0.1371, 0.0), (-0.6724, 0.281, 0.0), (-0.6436, 0.4296, 0.0), (-0.6045, 0.5807, 0.0), (-0.5558, 0.7323, 0.0), (-0.498, 0.8822, 0.0), (-0.4319, 1.028, 0.0), (-0.3581, 1.169, 0.0), (-0.2774, 1.301, 0.0), (-0.1903, 1.423, 0.0), (-0.09765, 1.533, 0.0), (-0.6829, -1.825e-08, 0.1357), (-0.6741, -0.1515, 0.1339), (-0.6491, -0.3009, 0.1289), (-0.6101, -0.4461, 0.1212), (-0.5595, -0.5849, 0.1111), (-0.4994, -0.7153, 0.09916), (-0.432, -0.8352, 0.08576), (-0.3596, -0.9424, 0.07135), (-0.2844, -1.035, 0.05639), (-0.2086, -1.11, 0.04132), (-0.1345, -1.167, 0.02657), (-0.06419, -1.203, 0.01259), (-0.6769, 0.1371, 0.1346), (-0.6595, 0.281, 0.1312), (-0.6313, 0.4296, 0.1256), (-0.5929, 0.5807, 0.1179), (-0.5451, 0.7323, 0.1084), (-0.4884, 0.8822, 0.09715), (-0.4236, 1.028, 0.08426), (-0.3512, 1.169, 0.06987), (-0.2721, 1.301, 0.05412), (-0.1867, 1.423, 0.03713), (-0.09578, 1.533, 0.01905), (-0.6433, -3.58e-08, 0.2663), (-0.635, -0.1515, 0.2628), (-0.6114, -0.3009, 0.2531), (-0.5748, -0.4461, 0.2379), (-0.5271, -0.5849, 0.2181), (-0.4704, -0.7153, 0.1947), (-0.407, -0.8352, 0.1684), (-0.3388, -0.9424, 0.1401), (-0.2679, -1.035, 0.1108), (-0.1965, -1.11, 0.08122), (-0.1267, -1.167, 0.05229), (-0.0605, -1.203, 0.02488), (-0.6376, 0.1371, 0.2641), (-0.6212, 0.281, 0.2573), (-0.5946, 0.4296, 0.2463), (-0.5585, 0.5807, 0.2313), (-0.5134, 0.7323, 0.2127), (-0.4601, 0.8822, 0.1906), (-0.399, 1.028, 0.1653), (-0.3309, 1.169, 0.137), (-0.2563, 1.301, 0.1062), (-0.1759, 1.423, 0.07284), (-0.09022, 1.533, 0.03737), (-0.579, -5.197e-08, 0.3867), (-0.5715, -0.1515, 0.3817), (-0.5503, -0.3009, 0.3675), (-0.5173, -0.4461, 0.3455), (-0.4744, -0.5849, 0.3168), (-0.4234, -0.7153, 0.2827), (-0.3663, -0.8352, 0.2445), (-0.3049, -0.9424, 0.2035), (-0.2412, -1.035, 0.1609), (-0.1769, -1.11, 0.118), (-0.1141, -1.167, 0.076), (-0.05449, -1.203, 0.0362), (-0.5738, 0.1371, 0.3834), (-0.5591, 0.281, 0.3736), (-0.5352, 0.4296, 0.3576), (-0.5026, 0.5807, 0.3359), (-0.4621, 0.7323, 0.3088), (-0.4141, 0.8822, 0.2767), (-0.3591, 1.028, 0.2399), (-0.2978, 1.169, 0.199), (-0.2306, 1.301, 0.1541), (-0.1583, 1.423, 0.1057), (-0.0812, 1.533, 0.05425), (-0.4924, -6.615e-08, 0.4922), (-0.4861, -0.1515, 0.4858), (-0.468, -0.3009, 0.4678), (-0.44, -0.4461, 0.4397), (-0.4035, -0.5849, 0.4032), (-0.3601, -0.7153, 0.3599), (-0.3116, -0.8352, 0.3113), (-0.2594, -0.9424, 0.2591), (-0.2051, -1.035, 0.2049), (-0.1505, -1.11, 0.1502), (-0.09703, -1.167, 0.09679), (-0.04638, -1.203, 0.04614), (-0.488, 0.1371, 0.488), (-0.4755, 0.281, 0.4755), (-0.4551, 0.4296, 0.4551), (-0.4275, 0.5807, 0.4275), (-0.393, 0.7323, 0.393), (-0.3521, 0.8822, 0.3521), (-0.3054, 1.028, 0.3054), (-0.2532, 1.169, 0.2532), (-0.1961, 1.301, 0.1961), (-0.1346, 1.423, 0.1346), (-0.06905, 1.533, 0.06905), (-0.3869, -7.779e-08, 0.5788), (-0.3819, -0.1515, 0.5713), (-0.3678, -0.3009, 0.5501), (-0.3457, -0.4461, 0.5171), (-0.3171, -0.5849, 0.4742), (-0.283, -0.7153, 0.4232), (-0.2448, -0.8352, 0.3661), (-0.2038, -0.9424, 0.3047), (-0.1612, -1.035, 0.241), (-0.1183, -1.11, 0.1767), (-0.07629, -1.167, 0.1139), (-0.03649, -1.203, 0.0543), (-0.3834, 0.1371, 0.5738), (-0.3736, 0.281, 0.5591), (-0.3576, 0.4296, 0.5352), (-0.3359, 0.5807, 0.5026), (-0.3088, 0.7323, 0.4621), (-0.2767, 0.8822, 0.4141), (-0.2399, 1.028, 0.3591), (-0.199, 1.169, 0.2978), (-0.1541, 1.301, 0.2306), (-0.1057, 1.423, 0.1583), (-0.05425, 1.533, 0.0812), (-0.2666, -8.644e-08, 0.6432), (-0.2631, -0.1515, 0.6348), (-0.2534, -0.3009, 0.6113), (-0.2382, -0.4461, 0.5746), (-0.2185, -0.5849, 0.5269), (-0.195, -0.7153, 0.4703), (-0.1687, -0.8352, 0.4068), (-0.1405, -0.9424, 0.3386), (-0.1111, -1.035, 0.2678), (-0.08154, -1.11, 0.1964), (-0.05261, -1.167, 0.1266), (-0.02519, -1.203, 0.06037), (-0.2641, 0.1371, 0.6376), (-0.2573, 0.281, 0.6212), (-0.2463, 0.4296, 0.5946), (-0.2313, 0.5807, 0.5585), (-0.2127, 0.7323, 0.5134), (-0.1906, 0.8822, 0.4601), (-0.1653, 1.028, 0.399), (-0.137, 1.169, 0.3309), (-0.1062, 1.301, 0.2563), (-0.07284, 1.423, 0.1759), (-0.03737, 1.533, 0.09022), (-2.384e-07, 1.629, 1.825e-07), (-0.136, -9.176e-08, 0.6828), (-0.1342, -0.1515, 0.674), (-0.1293, -0.3009, 0.649), (-0.1215, -0.4461, 0.6101), (-0.1115, -0.5849, 0.5594), (-0.09949, -0.7153, 0.4993), (-0.08609, -0.8352, 0.4319), (-0.07169, -0.9424, 0.3595), (-0.05673, -1.035, 0.2843), (-0.04165, -1.11, 0.2085), (-0.02691, -1.167, 0.1344), (-0.01293, -1.203, 0.06413), (-0.0001682, -1.215, -3.364e-05), (-0.1346, 0.1371, 0.6769), (-0.1312, 0.281, 0.6595), (-0.1256, 0.4296, 0.6313), (-0.1179, 0.5807, 0.5929), (-0.1084, 0.7323, 0.5451), (-0.09715, 0.8822, 0.4884), (-0.08426, 1.028, 0.4236), (-0.06987, 1.169, 0.3512), (-0.05412, 1.301, 0.2721), (-0.03713, 1.423, 0.1867), (-0.01905, 1.533, 0.09578), (-0.0001716, -9.357e-08, 0.6962), (-0.0001716, -0.1515, 0.6872), (-0.0001717, -0.3009, 0.6617), (-0.0001716, -0.4461, 0.6221), (-0.0001716, -0.5849, 0.5704), (-0.0001714, -0.7153, 0.5091), (-0.0001715, -0.8352, 0.4404), (-0.0001715, -0.9424, 0.3666), (-0.0001715, -1.035, 0.2899), (-0.0001715, -1.11, 0.2126), (-0.0001715, -1.167, 0.1371), (-0.0001715, -1.203, 0.06542), (5.96e-08, 0.1371, 0.6902), (5.96e-08, 0.281, 0.6724), (0.0, 0.4296, 0.6436), (0.0, 0.5807, 0.6045), (-5.96e-08, 0.7323, 0.5558), (-1.192e-07, 0.8822, 0.498), (-1.788e-07, 1.028, 0.4319), (-1.192e-07, 1.169, 0.3581), (-1.788e-07, 1.301, 0.2774), (-1.788e-07, 1.423, 0.1903), (-1.788e-07, 1.533, 0.09765)], [], [(11, 174, 34), (4, 5, 28, 27), (18, 41, 42, 19), (0, 23, 35, 12), (5, 6, 29, 28), (19, 42, 43, 20), (12, 35, 36, 13), (6, 7, 30, 29), (20, 43, 44, 21), (13, 36, 37, 14), (7, 8, 31, 30), (21, 44, 45, 22), (0, 1, 24, 23), (14, 37, 38, 15), (8, 9, 32, 31), (22, 45, 161), (1, 2, 25, 24), (15, 38, 39, 16), (9, 10, 33, 32), (2, 3, 26, 25), (16, 39, 40, 17), (10, 11, 34, 33), (3, 4, 27, 26), (17, 40, 41, 18), (25, 26, 49, 48), (39, 62, 63, 40), (33, 34, 57, 56), (26, 27, 50, 49), (40, 63, 64, 41), (34, 174, 57), (27, 28, 51, 50), (41, 64, 65, 42), (23, 46, 58, 35), (28, 29, 52, 51), (42, 65, 66, 43), (35, 58, 59, 36), (29, 30, 53, 52), (43, 66, 67, 44), (36, 59, 60, 37), (30, 31, 54, 53), (44, 67, 68, 45), (23, 24, 47, 46), (37, 60, 61, 38), (31, 32, 55, 54), (45, 68, 161), (24, 25, 48, 47), (38, 61, 62, 39), (32, 33, 56, 55), (57, 174, 80), (50, 51, 74, 73), (64, 87, 88, 65), (46, 69, 81, 58), (51, 52, 75, 74), (65, 88, 89, 66), (58, 81, 82, 59), (52, 53, 76, 75), (66, 89, 90, 67), (59, 82, 83, 60), (53, 54, 77, 76), (67, 90, 91, 68), (46, 47, 70, 69), (60, 83, 84, 61), (54, 55, 78, 77), (68, 91, 161), (47, 48, 71, 70), (61, 84, 85, 62), (55, 56, 79, 78), (48, 49, 72, 71), (62, 85, 86, 63), (56, 57, 80, 79), (49, 50, 73, 72), (63, 86, 87, 64), (81, 104, 105, 82), (75, 76, 99, 98), (89, 112, 113, 90), (82, 105, 106, 83), (76, 77, 100, 99), (90, 113, 114, 91), (69, 70, 93, 92), (83, 106, 107, 84), (77, 78, 101, 100), (91, 114, 161), (70, 71, 94, 93), (84, 107, 108, 85), (78, 79, 102, 101), (71, 72, 95, 94), (85, 108, 109, 86), (79, 80, 103, 102), (72, 73, 96, 95), (86, 109, 110, 87), (80, 174, 103), (73, 74, 97, 96), (87, 110, 111, 88), (69, 92, 104, 81), (74, 75, 98, 97), (88, 111, 112, 89), (113, 136, 137, 114), (92, 93, 116, 115), (106, 129, 130, 107), (100, 101, 124, 123), (114, 137, 161), (93, 94, 117, 116), (107, 130, 131, 108), (101, 102, 125, 124), (94, 95, 118, 117), (108, 131, 132, 109), (102, 103, 126, 125), (95, 96, 119, 118), (109, 132, 133, 110), (103, 174, 126), (96, 97, 120, 119), (110, 133, 134, 111), (92, 115, 127, 104), (97, 98, 121, 120), (111, 134, 135, 112), (104, 127, 128, 105), (98, 99, 122, 121), (112, 135, 136, 113), (105, 128, 129, 106), (99, 100, 123, 122), (124, 125, 148, 147), (117, 118, 141, 140), (131, 154, 155, 132), (125, 126, 149, 148), (118, 119, 142, 141), (132, 155, 156, 133), (126, 174, 149), (119, 120, 143, 142), (133, 156, 157, 134), (115, 138, 150, 127), (120, 121, 144, 143), (134, 157, 158, 135), (127, 150, 151, 128), (121, 122, 145, 144), (135, 158, 159, 136), (128, 151, 152, 129), (122, 123, 146, 145), (136, 159, 160, 137), (115, 116, 139, 138), (129, 152, 153, 130), (123, 124, 147, 146), (137, 160, 161), (116, 117, 140, 139), (130, 153, 154, 131), (149, 174, 173), (142, 143, 167, 166), (156, 181, 182, 157), (138, 162, 175, 150), (143, 144, 168, 167), (157, 182, 183, 158), (150, 175, 176, 151), (144, 145, 169, 168), (158, 183, 184, 159), (151, 176, 177, 152), (145, 146, 170, 169), (159, 184, 185, 160), (138, 139, 163, 162), (152, 177, 178, 153), (146, 147, 171, 170), (160, 185, 161), (139, 140, 164, 163), (153, 178, 179, 154), (147, 148, 172, 171), (140, 141, 165, 164), (154, 179, 180, 155), (148, 149, 173, 172), (141, 142, 166, 165), (155, 180, 181, 156), (182, 205, 206, 183), (175, 198, 199, 176), (168, 169, 193, 192), (183, 206, 207, 184), (176, 199, 200, 177), (169, 170, 194, 193), (184, 207, 208, 185), (162, 163, 187, 186), (177, 200, 201, 178), (170, 171, 195, 194), (185, 208, 161), (163, 164, 188, 187), (178, 201, 202, 179), (171, 172, 196, 195), (164, 165, 189, 188), (179, 202, 203, 180), (172, 173, 197, 196), (165, 166, 190, 189), (180, 203, 204, 181), (173, 174, 197), (166, 167, 191, 190), (181, 204, 205, 182), (162, 186, 198, 175), (167, 168, 192, 191)])
me_mesh_004.polygons.foreach_set('use_smooth', [True] * 192)
me_mesh_004.materials.append(mat_outer_glow)
me_mesh_004.use_remesh_fix_poles = True
me_mesh_004.use_remesh_preserve_attributes = False
me_mesh_004.update()
me_mesh_006 = bpy.data.meshes.new('Mesh.006')
me_mesh_006.from_pydata([(0.0, 0.0, 0.0), (0.1065, 0.01779, 0.0), (0.2175, 0.06852, 0.0), (0.3305, 0.1482, 0.0), (0.4429, 0.2528, 0.0), (0.5519, 0.3784, 0.0), (0.6549, 0.521, 0.0), (0.7494, 0.6765, 0.0), (0.8325, 0.8411, 0.0), (0.9018, 1.011, 0.0), (0.9546, 1.181, 0.0), (0.9882, 1.349, 0.0), (0.09142, 3.498, 0.0), (0.1927, 3.377, 0.0), (0.3003, 3.239, 0.0), (0.411, 3.086, 0.0), (0.5214, 2.918, 0.0), (0.6281, 2.739, 0.0), (0.7276, 2.549, 0.0), (0.8166, 2.351, 0.0), (0.8918, 2.146, 0.0), (0.9496, 1.937, 0.0), (0.9868, 1.724, 0.0), (1.0, 1.51, 0.0), (0.1044, 0.01779, 0.02077), (0.2133, 0.06852, 0.04244), (0.3242, 0.1482, 0.06449), (0.4344, 0.2528, 0.0864), (0.5413, 0.3784, 0.1077), (0.6423, 0.521, 0.1278), (0.735, 0.6765, 0.1462), (0.8166, 0.8411, 0.1624), (0.8845, 1.011, 0.1759), (0.9363, 1.181, 0.1862), (0.9692, 1.349, 0.1928), (0.9808, 1.51, 0.1951), (0.08966, 3.498, 0.01784), (0.189, 3.377, 0.03759), (0.2946, 3.239, 0.05859), (0.4031, 3.086, 0.08019), (0.5114, 2.918, 0.1017), (0.616, 2.739, 0.1225), (0.7136, 2.549, 0.1419), (0.8009, 2.351, 0.1593), (0.8746, 2.146, 0.174), (0.9314, 1.937, 0.1853), (0.9679, 1.724, 0.1925), (0.09836, 0.01779, 0.04074), (0.201, 0.06852, 0.08324), (0.3054, 0.1482, 0.1265), (0.4092, 0.2528, 0.1695), (0.5099, 0.3784, 0.2112), (0.6051, 0.521, 0.2506), (0.6923, 0.6765, 0.2868), (0.7692, 0.8411, 0.3186), (0.8332, 1.011, 0.3451), (0.882, 1.181, 0.3653), (0.913, 1.349, 0.3782), (0.9239, 1.51, 0.3827), (0.08446, 3.498, 0.03498), (0.178, 3.377, 0.07373), (0.2775, 3.239, 0.1149), (0.3798, 3.086, 0.1573), (0.4817, 2.918, 0.1995), (0.5803, 2.739, 0.2404), (0.6722, 2.549, 0.2784), (0.7545, 2.351, 0.3125), (0.8239, 2.146, 0.3413), (0.8774, 1.937, 0.3634), (0.9117, 1.724, 0.3776), (0.08852, 0.01779, 0.05915), (0.1809, 0.06852, 0.1208), (0.2748, 0.1482, 0.1836), (0.3682, 0.2528, 0.246), (0.4589, 0.3784, 0.3066), (0.5446, 0.521, 0.3639), (0.6231, 0.6765, 0.4163), (0.6922, 0.8411, 0.4625), (0.7499, 1.011, 0.501), (0.7937, 1.181, 0.5304), (0.8217, 1.349, 0.549), (0.07601, 3.498, 0.05079), (0.1602, 3.377, 0.107), (0.2497, 3.239, 0.1669), (0.3418, 3.086, 0.2284), (0.4335, 2.918, 0.2897), (0.5222, 2.739, 0.3489), (0.605, 2.549, 0.4042), (0.679, 2.351, 0.4537), (0.7415, 2.146, 0.4954), (0.7896, 1.937, 0.5276), (0.8205, 1.724, 0.5483), (0.8315, 1.51, 0.5556), (0.07528, 0.01779, 0.07528), (0.1538, 0.06852, 0.1538), (0.2337, 0.1482, 0.2337), (0.3132, 0.2528, 0.3132), (0.3902, 0.3784, 0.3902), (0.4631, 0.521, 0.4631), (0.5299, 0.6765, 0.5299), (0.5887, 0.8411, 0.5887), (0.6377, 1.011, 0.6377), (0.675, 1.181, 0.675), (0.6988, 1.349, 0.6988), (0.7071, 1.51, 0.7071), (0.06464, 3.498, 0.06464), (0.1362, 3.377, 0.1362), (0.2124, 3.239, 0.2124), (0.2907, 3.086, 0.2907), (0.3687, 2.918, 0.3687), (0.4441, 2.739, 0.4441), (0.5145, 2.549, 0.5145), (0.5774, 2.351, 0.5774), (0.6306, 2.146, 0.6306), (0.6715, 1.937, 0.6715), (0.6978, 1.724, 0.6978), (0.05915, 0.01779, 0.08852), (0.1208, 0.06852, 0.1809), (0.1836, 0.1482, 0.2748), (0.246, 0.2528, 0.3682), (0.3066, 0.3784, 0.4589), (0.3639, 0.521, 0.5446), (0.4163, 0.6765, 0.6231), (0.4625, 0.8411, 0.6922), (0.501, 1.011, 0.7499), (0.5304, 1.181, 0.7937), (0.549, 1.349, 0.8217), (0.5556, 1.51, 0.8315), (4.021e-07, 3.599, 2.149e-07), (0.05079, 3.498, 0.07601), (0.107, 3.377, 0.1602), (0.1669, 3.239, 0.2497), (0.2284, 3.086, 0.3418), (0.2897, 2.918, 0.4335), (0.3489, 2.739, 0.5222), (0.4042, 2.549, 0.605), (0.4537, 2.351, 0.679), (0.4954, 2.146, 0.7415), (0.5276, 1.937, 0.7896), (0.5483, 1.724, 0.8205), (0.04074, 0.01779, 0.09836), (0.08324, 0.06852, 0.201), (0.1265, 0.1482, 0.3054), (0.1695, 0.2528, 0.4092), (0.2112, 0.3784, 0.5099), (0.2506, 0.521, 0.6051), (0.2868, 0.6765, 0.6923), (0.3186, 0.8411, 0.7692), (0.3451, 1.011, 0.8332), (0.3653, 1.181, 0.882), (0.3782, 1.349, 0.913), (0.3827, 1.51, 0.9239), (0.03499, 3.498, 0.08446), (0.07373, 3.377, 0.178), (0.1149, 3.239, 0.2775), (0.1573, 3.086, 0.3798), (0.1995, 2.918, 0.4817), (0.2404, 2.739, 0.5803), (0.2784, 2.549, 0.6722), (0.3125, 2.351, 0.7545), (0.3413, 2.146, 0.8239), (0.3634, 1.937, 0.8774), (0.3776, 1.724, 0.9117), (0.02077, 0.01779, 0.1044), (0.04244, 0.06852, 0.2133), (0.06449, 0.1482, 0.3242), (0.0864, 0.2528, 0.4344), (0.1077, 0.3784, 0.5413), (0.1278, 0.521, 0.6423), (0.1462, 0.6765, 0.735), (0.1624, 0.8411, 0.8166), (0.1759, 1.011, 0.8845), (0.1862, 1.181, 0.9363), (0.1928, 1.349, 0.9692), (0.01784, 3.498, 0.08966), (0.03759, 3.377, 0.189), (0.05859, 3.239, 0.2946), (0.08019, 3.086, 0.4031), (0.1017, 2.918, 0.5114), (0.1225, 2.739, 0.616), (0.1419, 2.549, 0.7136), (0.1593, 2.351, 0.8009), (0.174, 2.146, 0.8746), (0.1853, 1.937, 0.9314), (0.1925, 1.724, 0.9679), (0.1951, 1.51, 0.9808), (-9.313e-09, 0.01779, 0.1065), (-2.608e-08, 0.06852, 0.2175), (7.451e-09, 0.1482, 0.3305), (-1.49e-08, 0.2528, 0.4429), (7.451e-09, 0.3784, 0.5519), (0.0, 0.521, 0.6549), (0.0, 0.6765, 0.7494), (-1.49e-08, 0.8411, 0.8325), (-1.49e-08, 1.011, 0.9018), (2.831e-07, 1.181, 0.9546), (2.235e-07, 1.349, 0.9882), (4.712e-07, 3.498, 0.09142), (4.508e-07, 3.377, 0.1927), (4.284e-07, 3.239, 0.3003), (3.874e-07, 3.086, 0.411), (4.098e-07, 2.918, 0.5214), (2.98e-07, 2.739, 0.6281), (2.235e-07, 2.549, 0.7276), (2.98e-07, 2.351, 0.8166), (2.831e-07, 2.146, 0.8918), (2.682e-07, 1.937, 0.9496), (2.235e-07, 1.724, 0.9868), (1.639e-07, 1.51, 1.0)], [], [(4, 5, 28, 27), (18, 42, 43, 19), (128, 36, 12), (5, 6, 29, 28), (19, 43, 44, 20), (12, 36, 37, 13), (6, 7, 30, 29), (20, 44, 45, 21), (13, 37, 38, 14), (7, 8, 31, 30), (21, 45, 46, 22), (0, 1, 24), (14, 38, 39, 15), (8, 9, 32, 31), (22, 46, 35, 23), (1, 2, 25, 24), (15, 39, 40, 16), (9, 10, 33, 32), (2, 3, 26, 25), (16, 40, 41, 17), (10, 11, 34, 33), (3, 4, 27, 26), (17, 41, 42, 18), (11, 23, 35, 34), (25, 26, 49, 48), (40, 63, 64, 41), (33, 34, 57, 56), (26, 27, 50, 49), (41, 64, 65, 42), (34, 35, 58, 57), (27, 28, 51, 50), (42, 65, 66, 43), (128, 59, 36), (28, 29, 52, 51), (43, 66, 67, 44), (36, 59, 60, 37), (29, 30, 53, 52), (44, 67, 68, 45), (37, 60, 61, 38), (30, 31, 54, 53), (45, 68, 69, 46), (0, 24, 47), (38, 61, 62, 39), (31, 32, 55, 54), (46, 69, 58, 35), (24, 25, 48, 47), (39, 62, 63, 40), (32, 33, 56, 55), (50, 51, 74, 73), (65, 87, 88, 66), (128, 81, 59), (51, 52, 75, 74), (66, 88, 89, 67), (59, 81, 82, 60), (52, 53, 76, 75), (67, 89, 90, 68), (60, 82, 83, 61), (53, 54, 77, 76), (68, 90, 91, 69), (0, 47, 70), (61, 83, 84, 62), (54, 55, 78, 77), (69, 91, 92, 58), (47, 48, 71, 70), (62, 84, 85, 63), (55, 56, 79, 78), (48, 49, 72, 71), (63, 85, 86, 64), (56, 57, 80, 79), (49, 50, 73, 72), (64, 86, 87, 65), (57, 58, 92, 80), (81, 105, 106, 82), (75, 76, 99, 98), (89, 113, 114, 90), (82, 106, 107, 83), (76, 77, 100, 99), (90, 114, 115, 91), (0, 70, 93), (83, 107, 108, 84), (77, 78, 101, 100), (91, 115, 104, 92), (70, 71, 94, 93), (84, 108, 109, 85), (78, 79, 102, 101), (71, 72, 95, 94), (85, 109, 110, 86), (79, 80, 103, 102), (72, 73, 96, 95), (86, 110, 111, 87), (80, 92, 104, 103), (73, 74, 97, 96), (87, 111, 112, 88), (128, 105, 81), (74, 75, 98, 97), (88, 112, 113, 89), (0, 93, 116), (107, 131, 132, 108), (100, 101, 124, 123), (115, 139, 127, 104), (93, 94, 117, 116), (108, 132, 133, 109), (101, 102, 125, 124), (94, 95, 118, 117), (109, 133, 134, 110), (102, 103, 126, 125), (95, 96, 119, 118), (110, 134, 135, 111), (103, 104, 127, 126), (96, 97, 120, 119), (111, 135, 136, 112), (128, 129, 105), (97, 98, 121, 120), (112, 136, 137, 113), (105, 129, 130, 106), (98, 99, 122, 121), (113, 137, 138, 114), (106, 130, 131, 107), (99, 100, 123, 122), (114, 138, 139, 115), (117, 118, 142, 141), (133, 156, 157, 134), (125, 126, 150, 149), (118, 119, 143, 142), (134, 157, 158, 135), (126, 127, 151, 150), (119, 120, 144, 143), (135, 158, 159, 136), (128, 152, 129), (120, 121, 145, 144), (136, 159, 160, 137), (129, 152, 153, 130), (121, 122, 146, 145), (137, 160, 161, 138), (130, 153, 154, 131), (122, 123, 147, 146), (138, 161, 162, 139), (0, 116, 140), (131, 154, 155, 132), (123, 124, 148, 147), (139, 162, 151, 127), (116, 117, 141, 140), (132, 155, 156, 133), (124, 125, 149, 148), (150, 151, 185, 173), (143, 144, 167, 166), (158, 180, 181, 159), (128, 174, 152), (144, 145, 168, 167), (159, 181, 182, 160), (152, 174, 175, 153), (145, 146, 169, 168), (160, 182, 183, 161), (153, 175, 176, 154), (146, 147, 170, 169), (161, 183, 184, 162), (0, 140, 163), (154, 176, 177, 155), (147, 148, 171, 170), (162, 184, 185, 151), (140, 141, 164, 163), (155, 177, 178, 156), (148, 149, 172, 171), (141, 142, 165, 164), (156, 178, 179, 157), (149, 150, 173, 172), (142, 143, 166, 165), (157, 179, 180, 158), (174, 197, 198, 175), (168, 169, 192, 191), (182, 205, 206, 183), (175, 198, 199, 176), (169, 170, 193, 192), (183, 206, 207, 184), (0, 163, 186), (176, 199, 200, 177), (170, 171, 194, 193), (184, 207, 208, 185), (163, 164, 187, 186), (177, 200, 201, 178), (171, 172, 195, 194), (164, 165, 188, 187), (178, 201, 202, 179), (172, 173, 196, 195), (165, 166, 189, 188), (179, 202, 203, 180), (173, 185, 208, 196), (166, 167, 190, 189), (180, 203, 204, 181), (128, 197, 174), (167, 168, 191, 190), (181, 204, 205, 182)])
me_mesh_006.polygons.foreach_set('use_smooth', [True] * 192)
me_mesh_006.materials.append(mat_outer_green)
me_mesh_006.use_remesh_fix_poles = True
me_mesh_006.use_remesh_preserve_attributes = False
me_mesh_006.update()

# ---- curves / text
txt_text_001 = bpy.data.curves.new('Text.001', 'FONT')
txt_text_001.dimensions = '2D'
txt_text_001.body = 'IR MISSILE TUBE'
txt_text_001.materials.append(mat_material)
txt_text_001.use_path_clamp = True
txt_text_001.space_line = 0.8
txt_text_001.space_character = 0.9

# ---- objects
ob_large_hybrid_fusion = bpy.data.objects.new('Large Hybrid Fusion', None)
ob_camera_002 = bpy.data.objects.new('Camera.002', cam_camera_002)
ob_lamp_002 = bpy.data.objects.new('Lamp.002', light_lamp_002)
ob_sun_002 = bpy.data.objects.new('Sun.002', light_sun_002)
ob_text_001 = bpy.data.objects.new('Text.001', txt_text_001)
ob_ship_top = bpy.data.objects.new('Ship Top', cam_camera_001)
ob_top_point = bpy.data.objects.new('Top Point', light_point_001)
ob_top_sun = bpy.data.objects.new('Top Sun', light_sun_001)
ob_ship_top_001 = bpy.data.objects.new('Ship Top.001', cam_camera_003)
ob_top_point_001 = bpy.data.objects.new('Top Point.001', light_point_002)
ob_top_sun_001 = bpy.data.objects.new('Top Sun.001', light_sun_003)
ob_beziercurve = bpy.data.objects.new('BezierCurve', me_mesh)
ob_beziercurve_003 = bpy.data.objects.new('BezierCurve.003', me_mesh_003)
ob_beziercurve_005 = bpy.data.objects.new('BezierCurve.005', me_mesh_004)
ob_beziercurve_006 = bpy.data.objects.new('BezierCurve.006', me_mesh_006)

# ---- transforms, parenting, visibility, modifiers, constraints
ob_large_hybrid_fusion.location = (0.0, 0.0, 0.0)
ob_large_hybrid_fusion.scale = (3.0, 3.0, 3.0)
ob_large_hybrid_fusion.empty_display_type = 'SINGLE_ARROW'
ob_camera_002.location = (9.703, -9.81, 9.862)
ob_camera_002.rotation_euler = (0.9696, 4.792e-10, 0.7854)
ob_camera_002.lock_rotations_4d = False
ob_camera_002.empty_display_type = 'ARROWS'
ob_camera_002.color = (0.0, 0.0, 0.0, 0.0)
ob_camera_002.display_type = 'WIRE'
ob_camera_002.lineart.crease_threshold = 0.0
ob_lamp_002.location = (3.856, 1.568, 1.311)
ob_lamp_002.rotation_euler = (0.6503, 0.05522, 3.437)
ob_lamp_002.lock_rotations_4d = False
ob_lamp_002.empty_display_type = 'ARROWS'
ob_lamp_002.color = (0.0, 0.0, 0.0, 0.0)
ob_lamp_002.lineart.crease_threshold = 0.0
ob_sun_002.location = (-7.599, 0.7973, 4.7)
ob_sun_002.rotation_euler = (-0.4189, -0.1396, 1.78)
ob_sun_002.lineart.crease_threshold = 0.0
ob_text_001.location = (1.085, -1.642, 2.227)
ob_text_001.rotation_euler = (0.9696, -0.0, 0.7854)
ob_text_001.scale = (0.09786, 0.09786, 0.09786)
ob_text_001.lineart.crease_threshold = 0.0
ob_ship_top.location = (0.0, 0.0, 30.0)
ob_ship_top.rotation_euler = (0.0, -0.0, -3.142)
ob_ship_top.lock_rotations_4d = False
ob_ship_top.empty_display_type = 'ARROWS'
ob_ship_top.color = (0.0, 0.0, 0.0, 0.0)
ob_ship_top.display_type = 'WIRE'
ob_ship_top.lineart.crease_threshold = 0.0
ob_top_point.location = (-12.34, 10.56, 11.79)
ob_top_point.rotation_euler = (0.0, -0.0, -3.142)
ob_top_point.scale = (-1.0, 1.0, 1.0)
ob_top_point.lineart.crease_threshold = 0.0
ob_top_sun.location = (15.0, -13.0, 18.0)
ob_top_sun.rotation_euler = (2.079e-08, 1.134, -0.8727)
ob_top_sun.scale = (1.0, -1.0, 1.0)
ob_top_sun.lineart.crease_threshold = 0.0
ob_ship_top_001.location = (-4.71e-15, 21.21, 21.21)
ob_ship_top_001.rotation_euler = (0.7854, 2.304e-07, -3.142)
ob_ship_top_001.lock_rotations_4d = False
ob_ship_top_001.empty_display_type = 'ARROWS'
ob_ship_top_001.color = (0.0, 0.0, 0.0, 0.0)
ob_ship_top_001.display_type = 'WIRE'
ob_ship_top_001.lineart.crease_threshold = 0.0
ob_top_point_001.location = (-12.34, 10.56, 11.79)
ob_top_point_001.rotation_euler = (0.0, -0.0, -3.142)
ob_top_point_001.scale = (-1.0, 1.0, 1.0)
ob_top_point_001.lineart.crease_threshold = 0.0
ob_top_sun_001.location = (15.0, -13.0, 18.0)
ob_top_sun_001.rotation_euler = (2.079e-08, 1.134, -0.8727)
ob_top_sun_001.scale = (1.0, -1.0, 1.0)
ob_top_sun_001.lineart.crease_threshold = 0.0
ob_beziercurve.parent = ob_large_hybrid_fusion
ob_beziercurve.matrix_parent_inverse = Matrix(((0.3333, -0.0, 0.0, -0.0), (-0.0, 0.3333, -0.0, 0.0), (0.0, -0.0, 0.3333, -0.0), (-0.0, 0.0, -0.0, 1.0)))
ob_beziercurve.location = (0.0, -0.9156, 0.0)
ob_beziercurve.scale = (0.7482, 0.7482, 0.7482)
_m = ob_beziercurve.modifiers.new('EdgeSplit', 'EDGE_SPLIT')
_m = ob_beziercurve.modifiers.new('Mirror', 'MIRROR')
_m.use_axis = (True, False, True)
_m = ob_beziercurve.modifiers.new('Auto Smooth', 'NODES')
_m.node_group = ng_auto_smooth
_gi = [s.identifier for s in ng_auto_smooth.interface.items_tree if s.item_type == 'SOCKET' and s.in_out == 'INPUT']
_m[_gi[1]] = 3.142  # Angle
ob_beziercurve_003.parent = ob_large_hybrid_fusion
ob_beziercurve_003.matrix_parent_inverse = Matrix(((0.3333, -0.0, 0.0, -0.0), (-0.0, 0.3333, -0.0, 0.0), (0.0, -0.0, 0.3333, -0.0), (-0.0, 0.0, -0.0, 1.0)))
ob_beziercurve_003.location = (0.0, 0.1972, 0.0)
_m = ob_beziercurve_003.modifiers.new('Mirror', 'MIRROR')
_m.use_axis = (True, False, True)
ob_beziercurve_005.parent = ob_large_hybrid_fusion
ob_beziercurve_005.matrix_parent_inverse = Matrix(((0.3333, -0.0, 0.0, -0.0), (-0.0, 0.3333, -0.0, 0.0), (0.0, -0.0, 0.3333, -0.0), (-0.0, 0.0, -0.0, 1.0)))
ob_beziercurve_005.location = (0.0, 0.0, 0.0)
_m = ob_beziercurve_005.modifiers.new('Mirror', 'MIRROR')
_m.use_axis = (True, False, True)
_m = ob_beziercurve_005.modifiers.new('Auto Smooth', 'NODES')
_m.node_group = ng_auto_smooth
_gi = [s.identifier for s in ng_auto_smooth.interface.items_tree if s.item_type == 'SOCKET' and s.in_out == 'INPUT']
_m[_gi[1]] = 3.142  # Angle
ob_beziercurve_006.parent = ob_large_hybrid_fusion
ob_beziercurve_006.matrix_parent_inverse = Matrix(((0.3333, -0.0, 0.0, -0.0), (-0.0, 0.3333, -0.0, 0.0), (0.0, -0.0, 0.3333, -0.0), (-0.0, 0.0, -0.0, 1.0)))
ob_beziercurve_006.location = (0.0, -1.509, 0.0)
_m = ob_beziercurve_006.modifiers.new('Mirror', 'MIRROR')
_m.use_axis = (True, False, True)
_m = ob_beziercurve_006.modifiers.new('Auto Smooth', 'NODES')
_m.node_group = ng_auto_smooth
_gi = [s.identifier for s in ng_auto_smooth.interface.items_tree if s.item_type == 'SOCKET' and s.in_out == 'INPUT']
_m[_gi[1]] = 3.142  # Angle

# ---- collection membership
scene.collection.objects.link(ob_large_hybrid_fusion)
col_outfit_camera.objects.link(ob_camera_002)
col_outfit_camera.objects.link(ob_lamp_002)
col_outfit_camera.objects.link(ob_sun_002)
col_outfit_camera.objects.link(ob_text_001)
col_top_camera.objects.link(ob_ship_top)
col_top_camera.objects.link(ob_top_point)
col_top_camera.objects.link(ob_top_sun)
col_nova_camera.objects.link(ob_ship_top_001)
col_nova_camera.objects.link(ob_top_point_001)
col_nova_camera.objects.link(ob_top_sun_001)
col_outfit.objects.link(ob_beziercurve)
col_outfit.objects.link(ob_beziercurve_003)
col_outfit.objects.link(ob_beziercurve_005)
col_outfit.objects.link(ob_beziercurve_006)
def _layer_coll(name, lc=None):
    lc = lc or bpy.context.view_layer.layer_collection
    for c in lc.children:
        if c.name == name: return c
        r = _layer_coll(name, c)
        if r: return r
_layer_coll('Outfit Camera').exclude = True
_layer_coll('Top Camera').exclude = True

# ---- scene / render settings (as saved in the file)
scene.camera = ob_ship_top_001
scene.frame_start = 0; scene.frame_end = 143; scene.frame_set(0)
scene.render.engine = 'CYCLES'
scene.render.image_settings.compression = 90
scene.render.resolution_x = 108
scene.render.resolution_y = 108
scene.render.resolution_percentage = 50
scene.render.dither_intensity = 0.0
scene.cycles.samples = 96
scene.cycles.sampling_pattern = 'TABULATED_SOBOL'
scene.cycles.light_sampling_threshold = 0.0
scene.cycles.use_adaptive_sampling = False
scene.cycles.use_light_tree = False
scene.cycles.blur_glossy = 0.0
scene.cycles.volume_bounces = 1
scene.cycles.pixel_filter_type = 'GAUSSIAN'
scene.cycles.sample_clamp_indirect = 0.0
scene.view_settings.view_transform = 'Standard'
bpy.context.view_layer.update()
